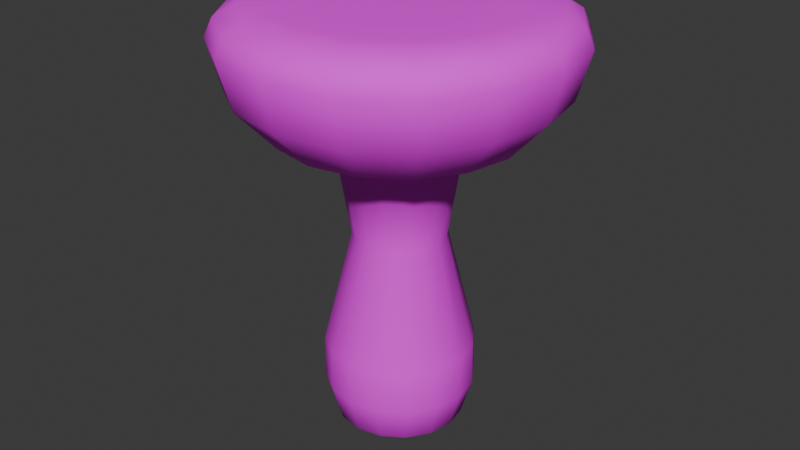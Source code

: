 # Source: platform_shroom4.blend  (saved by Blender 4.3.34; exported with 4.5.12 LTS)
import bpy
from mathutils import Matrix  # noqa: F401  (used for matrix-valued properties, if any)

bpy.ops.wm.read_factory_settings(use_empty=True)
scene = bpy.context.scene
scene.name = 'Scene'

# ---- collections
col_collection = bpy.data.collections.new('Collection'); scene.collection.children.link(col_collection)

# ---- images (referenced by path relative to the original .blend; pixels are not part of the script)
import os
ASSET_DIR = os.environ.get("B2B_ASSET_DIR", "")  # directory of the original .blend (textures are referenced by path, not embedded)
HERE = os.path.dirname(os.path.abspath(__file__))  # packed textures are extracted next to this script under _unpacked/

def load_image(name, relpath, width, height, colorspace="sRGB"):
    """Load a texture the original file referenced (path relative to the .blend, or extracted next to this script)."""
    p = next((c for c in (os.path.join(HERE, relpath), os.path.join(ASSET_DIR, relpath)) if relpath and os.path.exists(c)), "")
    if p:
        img = bpy.data.images.load(p, check_existing=True)
        img.name = name
    else:  # same state as the original file: an image datablock whose file is absent (Cycles renders it pink)
        img = bpy.data.images.new(name, width, height)
        img.source = "FILE"
        img.filepath = "//" + (relpath or name)
    img.colorspace_settings.name = colorspace
    return img
img_ps4 = load_image('ps4', 'ps4.png', 1024, 1024, 'sRGB')

# ---- materials (node trees are filled in below, after node groups)
mat_material = bpy.data.materials.new('Material')

# ---- material node trees
mat_material.use_nodes = True; mat_material.node_tree.nodes.clear()
_N = mat_material.node_tree.nodes; _L = mat_material.node_tree.links
n0 = _N.new('ShaderNodeBsdfPrincipled'); n0.name = 'Principled BSDF'; n0.location = (10, 300)
n0.inputs[2].default_value = 0.8
n1 = _N.new('ShaderNodeOutputMaterial'); n1.name = 'Material Output'; n1.location = (300, 300)
n2 = _N.new('ShaderNodeTexImage'); n2.name = 'Image Texture'; n2.location = (-314, 245)
n2.image = img_ps4
_L.new(n0.outputs[0], n1.inputs[0])
_L.new(n2.outputs[0], n0.inputs[0])
n1.is_active_output = True

# ---- world
world_world = bpy.data.worlds.new('World'); scene.world = world_world
world_world.use_nodes = True; world_world.node_tree.nodes.clear()
_N = world_world.node_tree.nodes; _L = world_world.node_tree.links
n0 = _N.new('ShaderNodeOutputWorld'); n0.name = 'World Output'; n0.location = (300, 300)
n1 = _N.new('ShaderNodeBackground'); n1.name = 'Background'; n1.location = (10, 300)
n1.inputs[0].default_value = (0.05088, 0.05088, 0.05088, 1.0)
_L.new(n1.outputs[0], n0.inputs[0])
n0.is_active_output = True
world_world.color = (0.05088, 0.05088, 0.05088)
world_world.sun_shadow_jitter_overblur = 0.0

# ---- meshes
me_sphere_004 = bpy.data.meshes.new('Sphere.004')
me_sphere_004.from_pydata([(0.0, -1.848, 4.016), (0.0, -2.0, 4.571), (0.2662, -0.6426, 3.221), (0.5412, -1.307, 3.546), (0.7071, -1.707, 4.016), (0.7654, -1.848, 4.571), (0.5412, -1.307, 4.923), (0.4918, -0.4918, 3.221), (1.0, -1.0, 3.546), (1.307, -1.307, 4.016), (1.414, -1.414, 4.571), (1.0, -1.0, 4.923), (0.6426, -0.2662, 3.221), (1.307, -0.5412, 3.546), (1.707, -0.7071, 4.016), (1.848, -0.7654, 4.571), (1.307, -0.5412, 4.923), (0.6955, 5.604e-07, 3.221), (1.414, 6.296e-07, 3.546), (1.848, 6.481e-07, 4.016), (2.0, 6.592e-07, 4.571), (1.414, 5.145e-07, 4.923), (0.6426, 0.2662, 3.221), (1.307, 0.5412, 3.546), (1.707, 0.7071, 4.016), (1.848, 0.7654, 4.571), (1.307, 0.5412, 4.923), (0.4918, 0.4918, 3.221), (1.0, 1.0, 3.546), (1.307, 1.307, 4.016), (1.414, 1.414, 4.571), (1.0, 1.0, 4.923), (0.2662, 0.6426, 3.221), (0.5412, 1.307, 3.546), (0.7071, 1.707, 4.016), (0.7654, 1.848, 4.571), (0.5412, 1.307, 4.923), (-2.167e-07, 0.6955, 3.221), (-4.47e-07, 1.414, 3.546), (-4.768e-07, 1.848, 4.016), (-7.153e-07, 2.0, 4.571), (-4.47e-07, 1.414, 4.923), (1.879e-07, 0.5413, 2.272), (-0.2662, 0.6426, 3.221), (-0.5412, 1.307, 3.546), (-0.7071, 1.707, 4.016), (-0.7654, 1.848, 4.571), (-0.5412, 1.307, 4.923), (-0.4918, 0.4918, 3.221), (-1.0, 1.0, 3.546), (-1.307, 1.307, 4.016), (-1.414, 1.414, 4.571), (-1.0, 1.0, 4.923), (-0.6426, 0.2662, 3.221), (-1.307, 0.5412, 3.546), (-1.707, 0.7071, 4.016), (-1.848, 0.7654, 4.571), (-1.307, 0.5412, 4.923), (-0.6955, 1.542e-07, 3.221), (-1.414, -2.049e-07, 3.546), (-1.848, -3.056e-07, 4.016), (-2.0, -6.521e-07, 4.571), (-1.414, -3.2e-07, 4.923), (-0.6426, -0.2662, 3.221), (-1.307, -0.5412, 3.546), (-1.707, -0.7071, 4.016), (-1.848, -0.7654, 4.571), (-1.307, -0.5412, 4.923), (-0.4918, -0.4918, 3.221), (-1.0, -1.0, 3.546), (-1.307, -1.307, 4.016), (-1.414, -1.414, 4.571), (-1.0, -1.0, 4.923), (-0.2662, -0.6426, 3.221), (-0.5412, -1.307, 3.546), (-0.7071, -1.707, 4.016), (-0.7654, -1.848, 4.571), (-0.5412, -1.307, 4.923), (4.333e-07, -0.6955, 3.221), (8.941e-07, -1.414, 3.546), (8.941e-07, -1.414, 4.923), (0.2072, 0.5001, 2.272), (0.3828, 0.3828, 2.272), (0.5001, 0.2072, 2.272), (0.5413, -3.823e-08, 2.272), (0.5001, -0.2072, 2.272), (0.3828, -0.3828, 2.272), (0.2072, -0.5001, 2.272), (1.926e-08, -0.5413, 2.272), (-0.2072, -0.5001, 2.272), (-0.3828, -0.3828, 2.272), (-0.5001, -0.2072, 2.272), (-0.5413, 2.78e-07, 2.272), (-0.5001, 0.2072, 2.272), (-0.3828, 0.3828, 2.272), (-0.2072, 0.5001, 2.272), (1.218e-10, 0.8812, 0.9075), (0.3372, 0.8142, 0.9075), (0.6231, 0.6231, 0.9075), (0.8142, 0.3372, 0.9075), (0.8812, -1.136e-07, 0.9075), (0.8142, -0.3372, 0.9075), (0.6231, -0.6231, 0.9075), (0.3372, -0.8142, 0.9075), (-2.744e-07, -0.8812, 0.9075), (-0.3372, -0.8142, 0.9075), (-0.6231, -0.6231, 0.9075), (-0.8142, -0.3372, 0.9075), (-0.8812, 4.011e-07, 0.9075), (-0.8142, 0.3372, 0.9075), (-0.6231, 0.6231, 0.9075), (-0.3372, 0.8142, 0.9075), (1.052e-10, 0.7613, -0.03332), (0.2914, 0.7034, -0.03332), (0.5383, 0.5383, -0.03332), (0.7034, 0.2914, -0.03332), (0.7613, -8.8e-08, -0.03332), (0.7034, -0.2914, -0.03332), (0.5383, -0.5383, -0.03332), (0.2914, -0.7034, -0.03332), (-2.371e-07, -0.7613, -0.03332), (-0.2914, -0.7034, -0.03332), (-0.5383, -0.5383, -0.03332), (-0.7034, -0.2914, -0.03332), (-0.7613, 3.567e-07, -0.03332), (-0.7034, 0.2914, -0.03332), (-0.5383, 0.5383, -0.03332), (-0.2914, 0.7034, -0.03332), (0.3399, -0.8205, 0.4063), (0.628, -0.628, 0.4063), (-0.628, 0.628, 0.4063), (-0.8205, 0.3399, 0.4063), (0.8205, -0.3399, 0.4063), (-0.8882, 4.031e-07, 0.4063), (0.8882, -1.156e-07, 0.4063), (-0.8205, -0.3399, 0.4063), (0.8205, 0.3399, 0.4063), (-0.628, -0.628, 0.4063), (0.628, 0.628, 0.4063), (-0.3399, -0.8205, 0.4063), (0.3399, 0.8205, 0.4063), (-2.751e-07, -0.8882, 0.4063), (1.572e-09, 0.8882, 0.4063), (-0.3399, 0.8205, 0.4063), (6.931e-11, 0.5017, -0.1864), (0.192, 0.4635, -0.1864), (0.3547, 0.3547, -0.1864), (0.4635, 0.192, -0.1864), (0.5017, -3.257e-08, -0.1864), (0.4635, -0.192, -0.1864), (0.3547, -0.3547, -0.1864), (0.192, -0.4635, -0.1864), (-1.562e-07, -0.5017, -0.1864), (-0.192, -0.4635, -0.1864), (-0.3547, -0.3547, -0.1864), (-0.4635, -0.192, -0.1864), (-0.5017, 2.604e-07, -0.1864), (-0.4635, 0.192, -0.1864), (-0.3547, 0.3547, -0.1864), (-0.192, 0.4635, -0.1864), (-1.16e-08, 0.2168, -0.2411), (0.08298, 0.2003, -0.2411), (0.1533, 0.1533, -0.2411), (0.2003, 0.08298, -0.2411), (0.2168, 3.668e-08, -0.2411), (0.2003, -0.08298, -0.2411), (0.1533, -0.1533, -0.2411), (0.08298, -0.2003, -0.2411), (-7.915e-08, -0.2168, -0.2411), (-0.08298, -0.2003, -0.2411), (-0.1533, -0.1533, -0.2411), (-0.2003, -0.08298, -0.2411), (-0.2168, 1.633e-07, -0.2411), (-0.2003, 0.08298, -0.2411), (-0.1533, 0.1533, -0.2411), (-0.08298, 0.2003, -0.2411), (-1.583e-08, 9.127e-08, -0.2411), (3.07e-07, -1.699, 4.896), (0.0, -1.908, 4.778), (0.7301, -1.763, 4.778), (0.6501, -1.57, 4.896), (1.349, -1.349, 4.778), (1.201, -1.201, 4.896), (1.763, -0.7301, 4.778), (1.57, -0.6501, 4.896), (1.908, 6.05e-07, 4.778), (1.699, 5.507e-07, 4.896), (1.763, 0.7301, 4.778), (1.57, 0.6501, 4.896), (1.349, 1.349, 4.778), (1.201, 1.201, 4.896), (0.7301, 1.763, 4.778), (0.6501, 1.57, 4.896), (-5.708e-07, 1.908, 4.778), (-4.666e-07, 1.699, 4.896), (-0.7301, 1.763, 4.778), (-0.6501, 1.57, 4.896), (-1.349, 1.349, 4.778), (-1.201, 1.201, 4.896), (-1.763, 0.7301, 4.778), (-1.57, 0.6501, 4.896), (-1.908, -4.897e-07, 4.778), (-1.699, -3.62e-07, 4.896), (-1.763, -0.7301, 4.778), (-1.57, -0.6501, 4.896), (-1.349, -1.349, 4.778), (-1.201, -1.201, 4.896), (-0.7301, -1.763, 4.778), (-0.6501, -1.57, 4.896), (0.344, -0.8305, 4.923), (0.6356, -0.6356, 4.923), (0.8305, -0.344, 4.923), (0.8989, 4.084e-07, 4.923), (0.8305, 0.344, 4.923), (0.6356, 0.6356, 4.923), (0.344, 0.8305, 4.923), (-9.792e-07, 0.8989, 4.923), (-0.344, 0.8305, 4.923), (-0.6356, 0.6356, 4.923), (-0.8305, 0.344, 4.923), (-0.8989, -1.22e-07, 4.923), (-0.8305, -0.344, 4.923), (-0.6356, -0.6356, 4.923), (-0.344, -0.8305, 4.923), (-1.267e-07, -0.8989, 4.923), (0.1449, -0.3499, 4.923), (0.2678, -0.2678, 4.923), (0.3499, -0.1449, 4.923), (0.3788, 3.036e-07, 4.923), (0.3499, 0.1449, 4.923), (0.2678, 0.2678, 4.923), (0.1449, 0.3499, 4.923), (-4.126e-07, 0.3788, 4.923), (-0.1449, 0.3499, 4.923), (-0.2678, 0.2678, 4.923), (-0.3499, 0.1449, 4.923), (-0.3788, 8.01e-08, 4.923), (-0.3499, -0.1449, 4.923), (-0.2678, -0.2678, 4.923), (-0.1449, -0.3499, 4.923), (-5.341e-08, -0.3788, 4.923), (0.251, 0.111, 4.923), (0.0832, 0.2009, 4.923), (-0.09897, 0.2559, 4.923), (0.1894, -0.07845, 4.923), (-1.844e-07, 2.459e-07, 4.923), (-0.1894, 0.07845, 4.923), (0.09897, -0.2559, 4.923), (-0.0832, -0.2009, 4.923), (-0.251, -0.111, 4.923)], [], [(80, 177, 180, 6), (0, 79, 3, 4), (53, 48, 94, 93), (77, 208, 177, 80), (1, 0, 4, 5), (79, 78, 2, 3), (4, 3, 8, 9), (58, 53, 93, 92), (181, 10, 15, 183), (5, 4, 9, 10), (3, 2, 7, 8), (6, 180, 182, 11), (17, 12, 85, 84), (183, 15, 20, 185), (10, 9, 14, 15), (8, 7, 12, 13), (11, 182, 184, 16), (9, 8, 13, 14), (13, 12, 17, 18), (16, 184, 186, 21), (14, 13, 18, 19), (22, 17, 84, 83), (185, 20, 25, 187), (15, 14, 19, 20), (21, 186, 188, 26), (19, 18, 23, 24), (78, 73, 89, 88), (187, 25, 30, 189), (20, 19, 24, 25), (18, 17, 22, 23), (32, 27, 82, 81), (189, 30, 35, 191), (25, 24, 29, 30), (23, 22, 27, 28), (26, 188, 190, 31), (24, 23, 28, 29), (191, 35, 40, 193), (30, 29, 34, 35), (28, 27, 32, 33), (31, 190, 192, 36), (29, 28, 33, 34), (63, 58, 92, 91), (36, 192, 194, 41), (34, 33, 38, 39), (73, 68, 90, 89), (193, 40, 46, 195), (35, 34, 39, 40), (33, 32, 37, 38), (41, 194, 196, 47), (39, 38, 44, 45), (12, 7, 86, 85), (195, 46, 51, 197), (40, 39, 45, 46), (38, 37, 43, 44), (2, 78, 88, 87), (197, 51, 56, 199), (46, 45, 50, 51), (44, 43, 48, 49), (47, 196, 198, 52), (45, 44, 49, 50), (51, 50, 55, 56), (49, 48, 53, 54), (52, 198, 200, 57), (50, 49, 54, 55), (199, 56, 61, 201), (57, 200, 202, 62), (55, 54, 59, 60), (27, 22, 83, 82), (201, 61, 66, 203), (56, 55, 60, 61), (54, 53, 58, 59), (60, 59, 64, 65), (43, 37, 42, 95), (203, 66, 71, 205), (61, 60, 65, 66), (59, 58, 63, 64), (62, 202, 204, 67), (48, 43, 95, 94), (205, 71, 76, 207), (66, 65, 70, 71), (64, 63, 68, 69), (67, 204, 206, 72), (65, 64, 69, 70), (69, 68, 73, 74), (72, 206, 208, 77), (70, 69, 74, 75), (68, 63, 91, 90), (71, 70, 75, 76), (178, 1, 5, 179), (75, 74, 79, 0), (7, 2, 87, 86), (179, 5, 10, 181), (76, 75, 0, 1), (74, 73, 78, 79), (42, 81, 97, 96), (91, 92, 108, 107), (93, 94, 110, 109), (87, 88, 104, 103), (83, 84, 100, 99), (95, 42, 96, 111), (90, 91, 107, 106), (86, 87, 103, 102), (82, 83, 99, 98), (89, 90, 106, 105), (85, 86, 102, 101), (81, 82, 98, 97), (92, 93, 109, 108), (94, 95, 111, 110), (88, 89, 105, 104), (84, 85, 101, 100), (129, 128, 119, 118), (131, 130, 126, 125), (132, 129, 118, 117), (133, 131, 125, 124), (134, 132, 117, 116), (135, 133, 124, 123), (136, 134, 116, 115), (137, 135, 123, 122), (138, 136, 115, 114), (139, 137, 122, 121), (140, 138, 114, 113), (141, 139, 121, 120), (143, 142, 112, 127), (142, 140, 113, 112), (128, 141, 120, 119), (130, 143, 127, 126), (110, 111, 143, 130), (103, 104, 141, 128), (96, 97, 140, 142), (111, 96, 142, 143), (104, 105, 139, 141), (97, 98, 138, 140), (105, 106, 137, 139), (98, 99, 136, 138), (106, 107, 135, 137), (99, 100, 134, 136), (107, 108, 133, 135), (100, 101, 132, 134), (108, 109, 131, 133), (101, 102, 129, 132), (109, 110, 130, 131), (102, 103, 128, 129), (113, 114, 146, 145), (120, 121, 153, 152), (127, 112, 144, 159), (112, 113, 145, 144), (119, 120, 152, 151), (126, 127, 159, 158), (118, 119, 151, 150), (125, 126, 158, 157), (117, 118, 150, 149), (124, 125, 157, 156), (116, 117, 149, 148), (123, 124, 156, 155), (115, 116, 148, 147), (122, 123, 155, 154), (114, 115, 147, 146), (121, 122, 154, 153), (150, 151, 167, 166), (157, 158, 174, 173), (149, 150, 166, 165), (156, 157, 173, 172), (148, 149, 165, 164), (155, 156, 172, 171), (147, 148, 164, 163), (154, 155, 171, 170), (146, 147, 163, 162), (153, 154, 170, 169), (145, 146, 162, 161), (152, 153, 169, 168), (159, 144, 160, 175), (144, 145, 161, 160), (151, 152, 168, 167), (158, 159, 175, 174), (161, 162, 176), (168, 169, 176), (175, 160, 176), (160, 161, 176), (167, 168, 176), (174, 175, 176), (166, 167, 176), (173, 174, 176), (165, 166, 176), (172, 173, 176), (164, 165, 176), (171, 172, 176), (163, 164, 176), (170, 171, 176), (162, 163, 176), (169, 170, 176), (180, 177, 178, 179), (179, 181, 182, 180), (181, 183, 184, 182), (186, 184, 183, 185), (188, 186, 185, 187), (187, 189, 190, 188), (189, 191, 192, 190), (194, 192, 191, 193), (196, 194, 193, 195), (195, 197, 198, 196), (200, 198, 197, 199), (202, 200, 199, 201), (201, 203, 204, 202), (203, 205, 206, 204), (208, 206, 205, 207), (177, 208, 207, 178), (207, 76, 1, 178), (26, 31, 214, 213), (47, 52, 218, 217), (62, 67, 221, 220), (11, 16, 211, 210), (41, 47, 217, 216), (72, 77, 223, 222), (6, 11, 210, 209), (57, 62, 220, 219), (36, 41, 216, 215), (21, 26, 213, 212), (16, 21, 212, 211), (52, 57, 219, 218), (67, 72, 222, 221), (77, 80, 224, 223), (31, 36, 215, 214), (80, 6, 209, 224), (216, 217, 233, 232), (209, 210, 226, 225), (224, 209, 225, 240), (217, 218, 234, 233), (210, 211, 227, 226), (218, 219, 235, 234), (211, 212, 228, 227), (219, 220, 236, 235), (212, 213, 229, 228), (220, 221, 237, 236), (213, 214, 230, 229), (221, 222, 238, 237), (214, 215, 231, 230), (222, 223, 239, 238), (215, 216, 232, 231), (223, 224, 240, 239), (230, 241, 228, 229), (241, 244, 227, 228), (244, 247, 226, 227), (247, 240, 225, 226), (231, 242, 241, 230), (242, 245, 244, 241), (245, 248, 247, 244), (248, 239, 240, 247), (232, 243, 242, 231), (243, 246, 245, 242), (246, 249, 248, 245), (249, 238, 239, 248), (233, 234, 243, 232), (234, 235, 246, 243), (235, 236, 249, 246), (236, 237, 238, 249), (37, 32, 81, 42)])
me_sphere_004.polygons.foreach_set('use_smooth', [True] * 256)
_uv = me_sphere_004.uv_layers.new(name='UVMap')
_uv.uv.foreach_set('vector', [0.1957, 0.1634, 0.1996, 0.1895, 0.1412, 0.2001, 0.1428, 0.1717, 0.2241, 0.2819, 0.2466, 0.3374, 0.1951, 0.3565, 0.1639, 0.2995, 0.6643, 0.6444, 0.6862, 0.6246, 0.7433, 0.7053, 0.7218, 0.7116, 0.2473, 0.1503, 0.2553, 0.1748, 0.1996, 0.1895, 0.1957, 0.1634, 0.2088, 0.2312, 0.2241, 0.2819, 0.1639, 0.2995, 0.1469, 0.2456, 0.2466, 0.3374, 0.2865, 0.4084, 0.2538, 0.4204, 0.1951, 0.3565, 0.1639, 0.2995, 0.1951, 0.3565, 0.1456, 0.3799, 0.1025, 0.3206, 0.4248, 0.3778, 0.4541, 0.3829, 0.4413, 0.4737, 0.4198, 0.479, 0.07834, 0.2338, 0.08024, 0.2598, 0.009522, 0.2725, 0.008585, 0.2375, 0.1469, 0.2456, 0.1639, 0.2995, 0.1025, 0.3206, 0.08024, 0.2598, 0.1951, 0.3565, 0.2538, 0.4204, 0.2256, 0.437, 0.1456, 0.3799, 0.1428, 0.1717, 0.1412, 0.2001, 0.08069, 0.2062, 0.08797, 0.1723, 0.8856, 0.5665, 0.9142, 0.571, 0.9029, 0.6629, 0.8807, 0.6676, 0.9532, 0.2759, 0.974, 0.3051, 0.9046, 0.335, 0.8924, 0.3126, 0.08024, 0.2598, 0.1025, 0.3206, 0.03818, 0.3532, 0.009522, 0.2725, 0.1456, 0.3799, 0.2256, 0.437, 0.2035, 0.4566, 0.1056, 0.4172, 0.08797, 0.1723, 0.08069, 0.2062, 0.01643, 0.2007, 0.03444, 0.1586, 0.1025, 0.3206, 0.1456, 0.3799, 0.1056, 0.4172, 0.03818, 0.3532, 0.9753, 0.4803, 0.9142, 0.571, 0.8856, 0.5665, 0.9214, 0.4732, 0.8866, 0.2244, 0.9253, 0.2506, 0.8758, 0.29, 0.8506, 0.2672, 0.9921, 0.3884, 0.9753, 0.4803, 0.9214, 0.4732, 0.9228, 0.397, 0.8531, 0.5686, 0.8856, 0.5665, 0.8807, 0.6676, 0.858, 0.6727, 0.8924, 0.3126, 0.9046, 0.335, 0.8431, 0.3608, 0.8341, 0.3404, 0.974, 0.3051, 0.9921, 0.3884, 0.9228, 0.397, 0.9046, 0.335, 0.8506, 0.2672, 0.8758, 0.29, 0.8222, 0.3204, 0.805, 0.2971, 0.9228, 0.397, 0.9214, 0.4732, 0.866, 0.4808, 0.8612, 0.4158, 0.2865, 0.4084, 0.3215, 0.3958, 0.3506, 0.4963, 0.3274, 0.503, 0.8341, 0.3404, 0.8431, 0.3608, 0.7856, 0.3846, 0.7779, 0.3649, 0.9046, 0.335, 0.9228, 0.397, 0.8612, 0.4158, 0.8431, 0.3608, 0.9214, 0.4732, 0.8856, 0.5665, 0.8531, 0.5686, 0.866, 0.4808, 0.7821, 0.5844, 0.8181, 0.5752, 0.8347, 0.6783, 0.8112, 0.6842, 0.7779, 0.3649, 0.7856, 0.3846, 0.7272, 0.4038, 0.7212, 0.3842, 0.8431, 0.3608, 0.8612, 0.4158, 0.8012, 0.4349, 0.7856, 0.3846, 0.866, 0.4808, 0.8531, 0.5686, 0.8181, 0.5752, 0.8124, 0.4947, 0.805, 0.2971, 0.8222, 0.3204, 0.7691, 0.3445, 0.7569, 0.3207, 0.8612, 0.4158, 0.866, 0.4808, 0.8124, 0.4947, 0.8012, 0.4349, 0.7212, 0.3842, 0.7272, 0.4038, 0.668, 0.4202, 0.6634, 0.3999, 0.7856, 0.3846, 0.8012, 0.4349, 0.7432, 0.4537, 0.7272, 0.4038, 0.8124, 0.4947, 0.8181, 0.5752, 0.7821, 0.5844, 0.7598, 0.5111, 0.7569, 0.3207, 0.7691, 0.3445, 0.715, 0.3634, 0.7072, 0.3388, 0.8012, 0.4349, 0.8124, 0.4947, 0.7598, 0.5111, 0.7432, 0.4537, 0.3929, 0.3809, 0.4248, 0.3778, 0.4198, 0.479, 0.397, 0.484, 0.7072, 0.3388, 0.715, 0.3634, 0.659, 0.3779, 0.6558, 0.3523, 0.7432, 0.4537, 0.7598, 0.5111, 0.707, 0.5258, 0.6845, 0.4705, 0.3215, 0.3958, 0.3577, 0.3871, 0.374, 0.4898, 0.3506, 0.4963, 0.6634, 0.3999, 0.668, 0.4202, 0.6062, 0.4348, 0.6029, 0.4128, 0.7272, 0.4038, 0.7432, 0.4537, 0.6845, 0.4705, 0.668, 0.4202, 0.7598, 0.5111, 0.7821, 0.5844, 0.7471, 0.5971, 0.707, 0.5258, 0.6558, 0.3523, 0.659, 0.3779, 0.6018, 0.3896, 0.6022, 0.3603, 0.6845, 0.4705, 0.707, 0.5258, 0.6552, 0.5446, 0.6242, 0.4884, 0.2035, 0.4566, 0.2256, 0.437, 0.2828, 0.5171, 0.2614, 0.5235, 0.6029, 0.4128, 0.6062, 0.4348, 0.5405, 0.4477, 0.5385, 0.4218, 0.668, 0.4202, 0.6845, 0.4705, 0.6242, 0.4884, 0.6062, 0.4348, 0.707, 0.5258, 0.7471, 0.5971, 0.7145, 0.6094, 0.6552, 0.5446, 0.2538, 0.4204, 0.2865, 0.4084, 0.3274, 0.503, 0.3047, 0.5101, 0.5385, 0.4218, 0.5405, 0.4477, 0.4693, 0.4599, 0.4682, 0.4245, 0.6062, 0.4348, 0.6242, 0.4884, 0.5617, 0.5101, 0.5405, 0.4477, 0.6552, 0.5446, 0.7145, 0.6094, 0.6862, 0.6246, 0.6058, 0.5695, 0.6022, 0.3603, 0.6018, 0.3896, 0.5405, 0.3941, 0.5477, 0.3607, 0.6242, 0.4884, 0.6552, 0.5446, 0.6058, 0.5695, 0.5617, 0.5101, 0.5405, 0.4477, 0.5617, 0.5101, 0.4974, 0.5421, 0.4693, 0.4599, 0.6058, 0.5695, 0.6862, 0.6246, 0.6643, 0.6444, 0.566, 0.607, 0.5477, 0.3607, 0.5405, 0.3941, 0.4756, 0.3869, 0.4949, 0.3454, 0.5617, 0.5101, 0.6058, 0.5695, 0.566, 0.607, 0.4974, 0.5421, 0.493, 0.08802, 0.5136, 0.1165, 0.4448, 0.1465, 0.4328, 0.1237, 0.4274, 0.03661, 0.466, 0.06162, 0.4158, 0.1016, 0.3908, 0.07774, 0.5319, 0.1988, 0.5172, 0.2934, 0.4613, 0.2858, 0.4647, 0.21, 0.8181, 0.5752, 0.8531, 0.5686, 0.858, 0.6727, 0.8347, 0.6783, 0.4328, 0.1237, 0.4448, 0.1465, 0.3848, 0.1732, 0.3754, 0.1528, 0.5136, 0.1165, 0.5319, 0.1988, 0.4647, 0.21, 0.4448, 0.1465, 0.5172, 0.2934, 0.4541, 0.3829, 0.4248, 0.3778, 0.4613, 0.2858, 0.4647, 0.21, 0.4613, 0.2858, 0.4055, 0.2922, 0.4013, 0.2278, 0.7145, 0.6094, 0.7471, 0.5971, 0.788, 0.6912, 0.7652, 0.6981, 0.3754, 0.1528, 0.3848, 0.1732, 0.3263, 0.1963, 0.3188, 0.1766, 0.4448, 0.1465, 0.4647, 0.21, 0.4013, 0.2278, 0.3848, 0.1732, 0.4613, 0.2858, 0.4248, 0.3778, 0.3929, 0.3809, 0.4055, 0.2922, 0.3908, 0.07774, 0.4158, 0.1016, 0.3632, 0.1323, 0.3458, 0.1092, 0.6862, 0.6246, 0.7145, 0.6094, 0.7652, 0.6981, 0.7433, 0.7053, 0.3188, 0.1766, 0.3263, 0.1963, 0.2678, 0.2148, 0.2619, 0.1953, 0.3848, 0.1732, 0.4013, 0.2278, 0.3412, 0.2467, 0.3263, 0.1963, 0.4055, 0.2922, 0.3929, 0.3809, 0.3577, 0.3871, 0.3521, 0.3065, 0.3458, 0.1092, 0.3632, 0.1323, 0.3097, 0.1563, 0.2974, 0.1327, 0.4013, 0.2278, 0.4055, 0.2922, 0.3521, 0.3065, 0.3412, 0.2467, 0.3521, 0.3065, 0.3577, 0.3871, 0.3215, 0.3958, 0.2994, 0.3229, 0.2974, 0.1327, 0.3097, 0.1563, 0.2553, 0.1748, 0.2473, 0.1503, 0.3412, 0.2467, 0.3521, 0.3065, 0.2994, 0.3229, 0.2832, 0.2657, 0.3577, 0.3871, 0.3929, 0.3809, 0.397, 0.484, 0.374, 0.4898, 0.3263, 0.1963, 0.3412, 0.2467, 0.2832, 0.2657, 0.2678, 0.2148, 0.204, 0.211, 0.2088, 0.2312, 0.1469, 0.2456, 0.1433, 0.2237, 0.2832, 0.2657, 0.2994, 0.3229, 0.2466, 0.3374, 0.2241, 0.2819, 0.2256, 0.437, 0.2538, 0.4204, 0.3047, 0.5101, 0.2828, 0.5171, 0.1433, 0.2237, 0.1469, 0.2456, 0.08024, 0.2598, 0.07834, 0.2338, 0.2678, 0.2148, 0.2832, 0.2657, 0.2241, 0.2819, 0.2088, 0.2312, 0.2994, 0.3229, 0.3215, 0.3958, 0.2865, 0.4084, 0.2466, 0.3374, 0.788, 0.6912, 0.8112, 0.6842, 0.8484, 0.8252, 0.8162, 0.8339, 0.397, 0.484, 0.4198, 0.479, 0.4865, 0.6136, 0.4531, 0.6217, 0.7218, 0.7116, 0.7433, 0.7053, 0.7515, 0.8526, 0.717, 0.8583, 0.3047, 0.5101, 0.3274, 0.503, 0.3556, 0.6455, 0.3234, 0.6551, 0.858, 0.6727, 0.8807, 0.6676, 0.947, 0.8018, 0.9136, 0.8098, 0.7652, 0.6981, 0.788, 0.6912, 0.8162, 0.8339, 0.7842, 0.8439, 0.374, 0.4898, 0.397, 0.484, 0.4531, 0.6217, 0.4202, 0.6288, 0.2828, 0.5171, 0.3047, 0.5101, 0.3234, 0.6551, 0.2906, 0.6639, 0.8347, 0.6783, 0.858, 0.6727, 0.9136, 0.8098, 0.8807, 0.8169, 0.3506, 0.4963, 0.374, 0.4898, 0.4202, 0.6288, 0.3878, 0.6366, 0.2614, 0.5235, 0.2828, 0.5171, 0.2906, 0.6639, 0.2565, 0.6691, 0.8112, 0.6842, 0.8347, 0.6783, 0.8807, 0.8169, 0.8484, 0.8252, 0.4198, 0.479, 0.4413, 0.4737, 0.5197, 0.6018, 0.4865, 0.6136, 0.7433, 0.7053, 0.7652, 0.6981, 0.7842, 0.8439, 0.7515, 0.8526, 0.3274, 0.503, 0.3506, 0.4963, 0.3878, 0.6366, 0.3556, 0.6455, 0.8807, 0.6676, 0.9029, 0.6629, 0.9801, 0.7898, 0.947, 0.8018, 0.3073, 0.7162, 0.338, 0.7029, 0.3592, 0.7435, 0.3352, 0.7596, 0.7373, 0.9203, 0.7676, 0.9053, 0.7968, 0.9479, 0.7747, 0.968, 0.2751, 0.7318, 0.3073, 0.7162, 0.3352, 0.7596, 0.3141, 0.7793, 0.4972, 0.6685, 0.5319, 0.6683, 0.5199, 0.7289, 0.492, 0.7203, 0.9582, 0.8566, 0.9921, 0.8554, 0.9817, 0.9162, 0.9524, 0.9081, 0.4635, 0.6709, 0.4972, 0.6685, 0.492, 0.7203, 0.4642, 0.7171, 0.9244, 0.8588, 0.9582, 0.8566, 0.9524, 0.9081, 0.9248, 0.9048, 0.4313, 0.6752, 0.4635, 0.6709, 0.4642, 0.7171, 0.4365, 0.7184, 0.8919, 0.8633, 0.9244, 0.8588, 0.9248, 0.9048, 0.8976, 0.9065, 0.3996, 0.6819, 0.4313, 0.6752, 0.4365, 0.7184, 0.4099, 0.7232, 0.8604, 0.8703, 0.8919, 0.8633, 0.8976, 0.9065, 0.8709, 0.9112, 0.3686, 0.6912, 0.3996, 0.6819, 0.4099, 0.7232, 0.3841, 0.7313, 0.7987, 0.8917, 0.8293, 0.8798, 0.8454, 0.9203, 0.8204, 0.9321, 0.8293, 0.8798, 0.8604, 0.8703, 0.8709, 0.9112, 0.8454, 0.9203, 0.338, 0.7029, 0.3686, 0.6912, 0.3841, 0.7313, 0.3592, 0.7435, 0.7676, 0.9053, 0.7987, 0.8917, 0.8204, 0.9321, 0.7968, 0.9479, 0.7515, 0.8526, 0.7842, 0.8439, 0.7987, 0.8917, 0.7676, 0.9053, 0.3234, 0.6551, 0.3556, 0.6455, 0.3686, 0.6912, 0.338, 0.7029, 0.8162, 0.8339, 0.8484, 0.8252, 0.8604, 0.8703, 0.8293, 0.8798, 0.7842, 0.8439, 0.8162, 0.8339, 0.8293, 0.8798, 0.7987, 0.8917, 0.3556, 0.6455, 0.3878, 0.6366, 0.3996, 0.6819, 0.3686, 0.6912, 0.8484, 0.8252, 0.8807, 0.8169, 0.8919, 0.8633, 0.8604, 0.8703, 0.3878, 0.6366, 0.4202, 0.6288, 0.4313, 0.6752, 0.3996, 0.6819, 0.8807, 0.8169, 0.9136, 0.8098, 0.9244, 0.8588, 0.8919, 0.8633, 0.4202, 0.6288, 0.4531, 0.6217, 0.4635, 0.6709, 0.4313, 0.6752, 0.9136, 0.8098, 0.947, 0.8018, 0.9582, 0.8566, 0.9244, 0.8588, 0.4531, 0.6217, 0.4865, 0.6136, 0.4972, 0.6685, 0.4635, 0.6709, 0.947, 0.8018, 0.9801, 0.7898, 0.9921, 0.8554, 0.9582, 0.8566, 0.4865, 0.6136, 0.5197, 0.6018, 0.5319, 0.6683, 0.4972, 0.6685, 0.2565, 0.6691, 0.2906, 0.6639, 0.3073, 0.7162, 0.2751, 0.7318, 0.717, 0.8583, 0.7515, 0.8526, 0.7676, 0.9053, 0.7373, 0.9203, 0.2906, 0.6639, 0.3234, 0.6551, 0.338, 0.7029, 0.3073, 0.7162, 0.8709, 0.9112, 0.8976, 0.9065, 0.8981, 0.9352, 0.878, 0.9391, 0.3841, 0.7313, 0.4099, 0.7232, 0.4167, 0.7509, 0.3972, 0.7578, 0.8204, 0.9321, 0.8454, 0.9203, 0.8584, 0.9457, 0.8405, 0.956, 0.8454, 0.9203, 0.8709, 0.9112, 0.878, 0.9391, 0.8584, 0.9457, 0.3592, 0.7435, 0.3841, 0.7313, 0.3972, 0.7578, 0.3791, 0.7677, 0.7968, 0.9479, 0.8204, 0.9321, 0.8405, 0.956, 0.8252, 0.9697, 0.3352, 0.7596, 0.3592, 0.7435, 0.3791, 0.7677, 0.3638, 0.7808, 0.7747, 0.968, 0.7968, 0.9479, 0.8252, 0.9697, 0.8147, 0.9872, 0.3141, 0.7793, 0.3352, 0.7596, 0.3638, 0.7808, 0.3535, 0.7984, 0.492, 0.7203, 0.5199, 0.7289, 0.4938, 0.7631, 0.4771, 0.7529, 0.9524, 0.9081, 0.9817, 0.9162, 0.9552, 0.9508, 0.9383, 0.9408, 0.4642, 0.7171, 0.492, 0.7203, 0.4771, 0.7529, 0.4576, 0.7479, 0.9248, 0.9048, 0.9524, 0.9081, 0.9383, 0.9408, 0.9188, 0.9361, 0.4365, 0.7184, 0.4642, 0.7171, 0.4576, 0.7479, 0.4371, 0.7475, 0.8976, 0.9065, 0.9248, 0.9048, 0.9188, 0.9361, 0.8981, 0.9352, 0.4099, 0.7232, 0.4365, 0.7184, 0.4371, 0.7475, 0.4167, 0.7509, 0.3638, 0.7808, 0.3791, 0.7677, 0.4047, 0.7878, 0.3986, 0.7953, 0.8147, 0.9872, 0.8252, 0.9697, 0.8601, 0.9835, 0.8576, 0.9921, 0.3535, 0.7984, 0.3638, 0.7808, 0.3986, 0.7953, 0.396, 0.8038, 0.4771, 0.7529, 0.4938, 0.7631, 0.4592, 0.7877, 0.453, 0.7812, 0.9383, 0.9408, 0.9552, 0.9508, 0.9207, 0.9757, 0.9144, 0.9693, 0.4576, 0.7479, 0.4771, 0.7529, 0.453, 0.7812, 0.4442, 0.7778, 0.9188, 0.9361, 0.9383, 0.9408, 0.9144, 0.9693, 0.9056, 0.9659, 0.4371, 0.7475, 0.4576, 0.7479, 0.4442, 0.7778, 0.4341, 0.7769, 0.8981, 0.9352, 0.9188, 0.9361, 0.9056, 0.9659, 0.8954, 0.9651, 0.4167, 0.7509, 0.4371, 0.7475, 0.4341, 0.7769, 0.4235, 0.7785, 0.878, 0.9391, 0.8981, 0.9352, 0.8954, 0.9651, 0.8848, 0.9664, 0.3972, 0.7578, 0.4167, 0.7509, 0.4235, 0.7785, 0.4135, 0.7824, 0.8405, 0.956, 0.8584, 0.9457, 0.8747, 0.9699, 0.8661, 0.9759, 0.8584, 0.9457, 0.878, 0.9391, 0.8848, 0.9664, 0.8747, 0.9699, 0.3791, 0.7677, 0.3972, 0.7578, 0.4135, 0.7824, 0.4047, 0.7878, 0.8252, 0.9697, 0.8405, 0.956, 0.8661, 0.9759, 0.8601, 0.9835, 0.8848, 0.9664, 0.8954, 0.9651, 0.8903, 0.9881, 0.4135, 0.7824, 0.4235, 0.7785, 0.4289, 0.8002, 0.8661, 0.9759, 0.8747, 0.9699, 0.8903, 0.9881, 0.8747, 0.9699, 0.8848, 0.9664, 0.8903, 0.9881, 0.4047, 0.7878, 0.4135, 0.7824, 0.4289, 0.8002, 0.8601, 0.9835, 0.8661, 0.9759, 0.8903, 0.9881, 0.3986, 0.7953, 0.4047, 0.7878, 0.4289, 0.8002, 0.8576, 0.9921, 0.8601, 0.9835, 0.8903, 0.9881, 0.396, 0.8038, 0.3986, 0.7953, 0.4289, 0.8002, 0.453, 0.7812, 0.4592, 0.7877, 0.4289, 0.8002, 0.9144, 0.9693, 0.9207, 0.9757, 0.8903, 0.9881, 0.4442, 0.7778, 0.453, 0.7812, 0.4289, 0.8002, 0.9056, 0.9659, 0.9144, 0.9693, 0.8903, 0.9881, 0.4341, 0.7769, 0.4442, 0.7778, 0.4289, 0.8002, 0.8954, 0.9651, 0.9056, 0.9659, 0.8903, 0.9881, 0.4235, 0.7785, 0.4341, 0.7769, 0.4289, 0.8002, 0.1412, 0.2001, 0.1996, 0.1895, 0.204, 0.211, 0.1433, 0.2237, 0.1433, 0.2237, 0.07834, 0.2338, 0.08069, 0.2062, 0.1412, 0.2001, 0.07834, 0.2338, 0.008585, 0.2375, 0.01643, 0.2007, 0.08069, 0.2062, 0.8758, 0.29, 0.9253, 0.2506, 0.9532, 0.2759, 0.8924, 0.3126, 0.8222, 0.3204, 0.8758, 0.29, 0.8924, 0.3126, 0.8341, 0.3404, 0.8341, 0.3404, 0.7779, 0.3649, 0.7691, 0.3445, 0.8222, 0.3204, 0.7779, 0.3649, 0.7212, 0.3842, 0.715, 0.3634, 0.7691, 0.3445, 0.659, 0.3779, 0.715, 0.3634, 0.7212, 0.3842, 0.6634, 0.3999, 0.6018, 0.3896, 0.659, 0.3779, 0.6634, 0.3999, 0.6029, 0.4128, 0.6029, 0.4128, 0.5385, 0.4218, 0.5405, 0.3941, 0.6018, 0.3896, 0.4756, 0.3869, 0.5405, 0.3941, 0.5385, 0.4218, 0.4682, 0.4245, 0.4158, 0.1016, 0.466, 0.06162, 0.493, 0.08802, 0.4328, 0.1237, 0.4328, 0.1237, 0.3754, 0.1528, 0.3632, 0.1323, 0.4158, 0.1016, 0.3754, 0.1528, 0.3188, 0.1766, 0.3097, 0.1563, 0.3632, 0.1323, 0.2553, 0.1748, 0.3097, 0.1563, 0.3188, 0.1766, 0.2619, 0.1953, 0.1996, 0.1895, 0.2553, 0.1748, 0.2619, 0.1953, 0.204, 0.211, 0.2619, 0.1953, 0.2678, 0.2148, 0.2088, 0.2312, 0.204, 0.211, 0.805, 0.2971, 0.7569, 0.3207, 0.7301, 0.2789, 0.7649, 0.2584, 0.6022, 0.3603, 0.5477, 0.3607, 0.5761, 0.3011, 0.6134, 0.306, 0.3908, 0.07774, 0.3458, 0.1092, 0.306, 0.07076, 0.3341, 0.04566, 0.08797, 0.1723, 0.03444, 0.1586, 0.08402, 0.09342, 0.1158, 0.1117, 0.6558, 0.3523, 0.6022, 0.3603, 0.6134, 0.306, 0.6528, 0.3028, 0.2974, 0.1327, 0.2473, 0.1503, 0.234, 0.1045, 0.2717, 0.09013, 0.1428, 0.1717, 0.08797, 0.1723, 0.1158, 0.1117, 0.1541, 0.1174, 0.4274, 0.03661, 0.3908, 0.07774, 0.3341, 0.04566, 0.3501, 0.01255, 0.7072, 0.3388, 0.6558, 0.3523, 0.6528, 0.3028, 0.6921, 0.2935, 0.8506, 0.2672, 0.805, 0.2971, 0.7649, 0.2584, 0.7933, 0.2322, 0.8866, 0.2244, 0.8506, 0.2672, 0.7933, 0.2322, 0.8094, 0.2007, 0.5477, 0.3607, 0.4949, 0.3454, 0.545, 0.284, 0.5761, 0.3011, 0.3458, 0.1092, 0.2974, 0.1327, 0.2717, 0.09013, 0.306, 0.07076, 0.2473, 0.1503, 0.1957, 0.1634, 0.1943, 0.114, 0.234, 0.1045, 0.7569, 0.3207, 0.7072, 0.3388, 0.6921, 0.2935, 0.7301, 0.2789, 0.1957, 0.1634, 0.1428, 0.1717, 0.1541, 0.1174, 0.1943, 0.114, 0.6528, 0.3028, 0.6134, 0.306, 0.6381, 0.2492, 0.6576, 0.2494, 0.1541, 0.1174, 0.1158, 0.1117, 0.1627, 0.05631, 0.1793, 0.0609, 0.1943, 0.114, 0.1541, 0.1174, 0.1793, 0.0609, 0.1984, 0.06078, 0.6134, 0.306, 0.5761, 0.3011, 0.6214, 0.2441, 0.6381, 0.2492, 0.1158, 0.1117, 0.08402, 0.09342, 0.1509, 0.04648, 0.1627, 0.05631, 0.5761, 0.3011, 0.545, 0.284, 0.6094, 0.2341, 0.6214, 0.2441, 0.8094, 0.2007, 0.7933, 0.2322, 0.7232, 0.2128, 0.7272, 0.1976, 0.3501, 0.01255, 0.3341, 0.04566, 0.2644, 0.02407, 0.2686, 0.009053, 0.7933, 0.2322, 0.7649, 0.2584, 0.7124, 0.2269, 0.7232, 0.2128, 0.3341, 0.04566, 0.306, 0.07076, 0.2534, 0.03763, 0.2644, 0.02407, 0.7649, 0.2584, 0.7301, 0.2789, 0.6966, 0.2375, 0.7124, 0.2269, 0.306, 0.07076, 0.2717, 0.09013, 0.2374, 0.04869, 0.2534, 0.03763, 0.7301, 0.2789, 0.6921, 0.2935, 0.6777, 0.2452, 0.6966, 0.2375, 0.2717, 0.09013, 0.234, 0.1045, 0.2184, 0.05661, 0.2374, 0.04869, 0.6921, 0.2935, 0.6528, 0.3028, 0.6576, 0.2494, 0.6777, 0.2452, 0.234, 0.1045, 0.1943, 0.114, 0.1984, 0.06078, 0.2184, 0.05661, 0.6966, 0.2375, 0.7, 0.2216, 0.7232, 0.2128, 0.7124, 0.2269, 0.7, 0.2216, 0.6986, 0.2014, 0.7272, 0.1976, 0.7232, 0.2128, 0.1762, 0.03251, 0.1867, 0.04966, 0.1627, 0.05631, 0.1509, 0.04648, 0.1867, 0.04966, 0.1984, 0.06078, 0.1793, 0.0609, 0.1627, 0.05631, 0.6777, 0.2452, 0.673, 0.2301, 0.7, 0.2216, 0.6966, 0.2375, 0.673, 0.2301, 0.6665, 0.209, 0.6986, 0.2014, 0.7, 0.2216, 0.2072, 0.02035, 0.2138, 0.04144, 0.1867, 0.04966, 0.1762, 0.03251, 0.2138, 0.04144, 0.2184, 0.05661, 0.1984, 0.06078, 0.1867, 0.04966, 0.6576, 0.2494, 0.6457, 0.2381, 0.673, 0.2301, 0.6777, 0.2452, 0.6457, 0.2381, 0.6353, 0.2207, 0.6665, 0.209, 0.673, 0.2301, 0.2396, 0.01251, 0.2409, 0.03267, 0.2138, 0.04144, 0.2072, 0.02035, 0.2409, 0.03267, 0.2374, 0.04869, 0.2184, 0.05661, 0.2138, 0.04144, 0.6381, 0.2492, 0.6214, 0.2441, 0.6457, 0.2381, 0.6576, 0.2494, 0.6214, 0.2441, 0.6094, 0.2341, 0.6353, 0.2207, 0.6457, 0.2381, 0.2686, 0.009053, 0.2644, 0.02407, 0.2409, 0.03267, 0.2396, 0.01251, 0.2644, 0.02407, 0.2534, 0.03763, 0.2374, 0.04869, 0.2409, 0.03267, 0.7471, 0.5971, 0.7821, 0.5844, 0.8112, 0.6842, 0.788, 0.6912])
me_sphere_004.materials.append(mat_material)
me_sphere_004.update()

# ---- objects
ob_platform_shroom4 = bpy.data.objects.new('platform_shroom4', me_sphere_004)

# ---- transforms, parenting, visibility, modifiers, constraints
ob_platform_shroom4.location = (0.0, 0.0, 0.0)

# ---- collection membership
col_collection.objects.link(ob_platform_shroom4)

# ---- scene / render settings (as saved in the file)
scene.frame_start = 1; scene.frame_end = 250; scene.frame_set(1)
scene.render.engine = 'BLENDER_EEVEE_NEXT'
bpy.context.view_layer.update()

# ---- added for rendering (the .blend has no active camera and no usable light): camera, sun
cam_auto = bpy.data.cameras.new('AutoCamera')
cam_auto.lens = 50.0
cam_auto.sensor_width = 36.0
cam_auto.clip_end = 1000.0
ob_auto_camera = bpy.data.objects.new('AutoCamera', cam_auto)
scene.collection.objects.link(ob_auto_camera)
ob_auto_camera.location = (7.08656, -8.50387, 8.01005)
ob_auto_camera.rotation_euler = (1.09748, -7.21219e-08, 0.694738)
scene.camera = ob_auto_camera
light_auto_sun = bpy.data.lights.new('AutoSun', 'SUN')
light_auto_sun.energy = 3.0
light_auto_sun.angle = 0.0523599
ob_auto_sun = bpy.data.objects.new('AutoSun', light_auto_sun)
scene.collection.objects.link(ob_auto_sun)
ob_auto_sun.rotation_euler = (0.872665, 0.174533, 0.523599)
bpy.context.view_layer.update()
